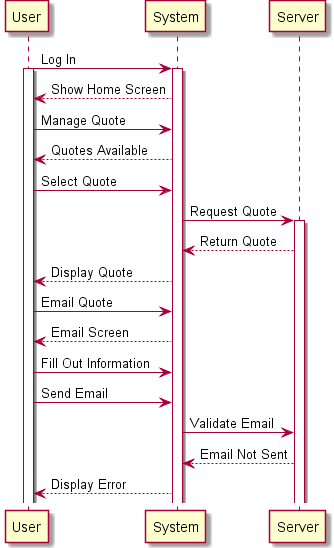

The diagram above was rendered by PlantUML. Its source (embedded in the PNG):
@startuml
User -> System : Log In
activate User
activate System
System --> User : Show Home Screen
User -> System : Manage Quote
System --> User : Quotes Available
User -> System : Select Quote
System -> Server : Request Quote
activate Server
Server --> System : Return Quote
System --> User : Display Quote
User -> System : Email Quote
System --> User : Email Screen
User -> System : Fill Out Information
User -> System : Send Email
System -> Server : Validate Email
Server --> System : Email Not Sent
System --> User : Display Error
@enduml